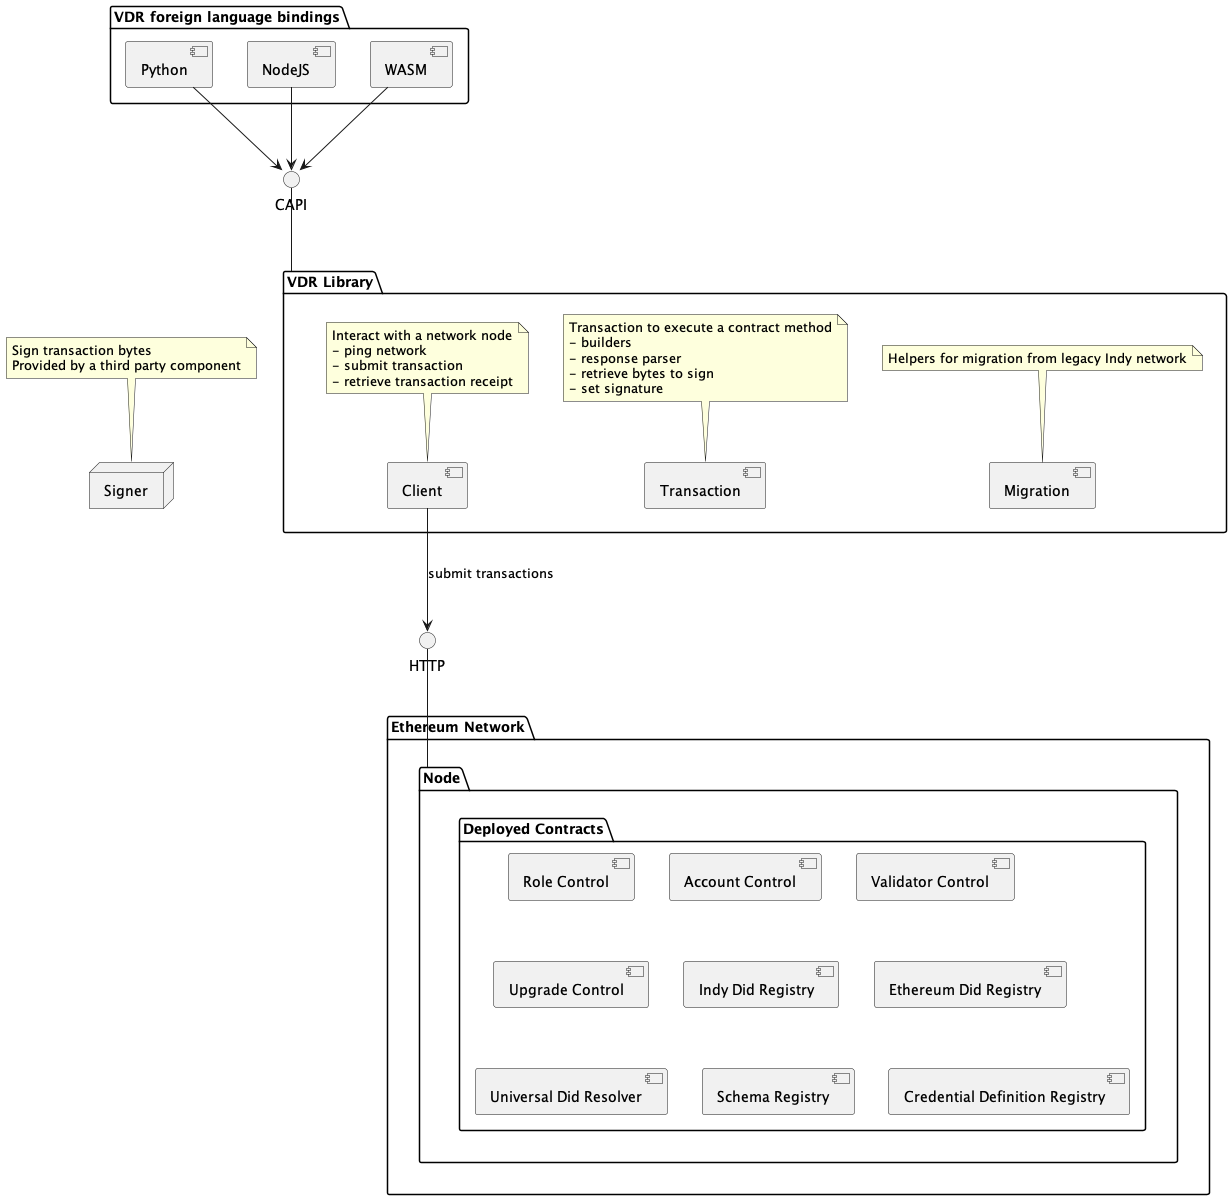

The diagram above was rendered by PlantUML. Its source (embedded in the PNG):
@startuml

package "Ethereum Network" {
    package "Node" {
        package "Deployed Contracts" {
            component [Role Control]
            component [Account Control]
            component [Validator Control]
            component [Upgrade Control]
            component [Indy Did Registry]
            component [Ethereum Did Registry]
            component [Universal Did Resolver]
            component [Schema Registry]
            component [Credential Definition Registry]
        }
    }
}

together {

    package "VDR Library" {

        component Migration
        note top of [Migration]
          Helpers for migration from legacy Indy network
        end note

        component Transaction
        note top of [Transaction]
          Transaction to execute a contract method
          - builders
          - response parser
          - retrieve bytes to sign
          - set signature
        end note

        component Client
        note top of [Client]
          Interact with a network node
          - ping network
          - submit transaction
          - retrieve transaction receipt
        end note
    }

    node Signer
    note top of [Signer]
      Sign transaction bytes
      Provided by a third party component
    end note

}

package "VDR foreign language bindings" {
    component Python
    component NodeJS
    component WASM
}

interface HTTP
interface CAPI

[Client] --> HTTP : submit transactions
HTTP -- [Node]

[Python] --> [CAPI]
[NodeJS] --> [CAPI]
[WASM] --> [CAPI]
[CAPI] -- [VDR Library]

@enduml